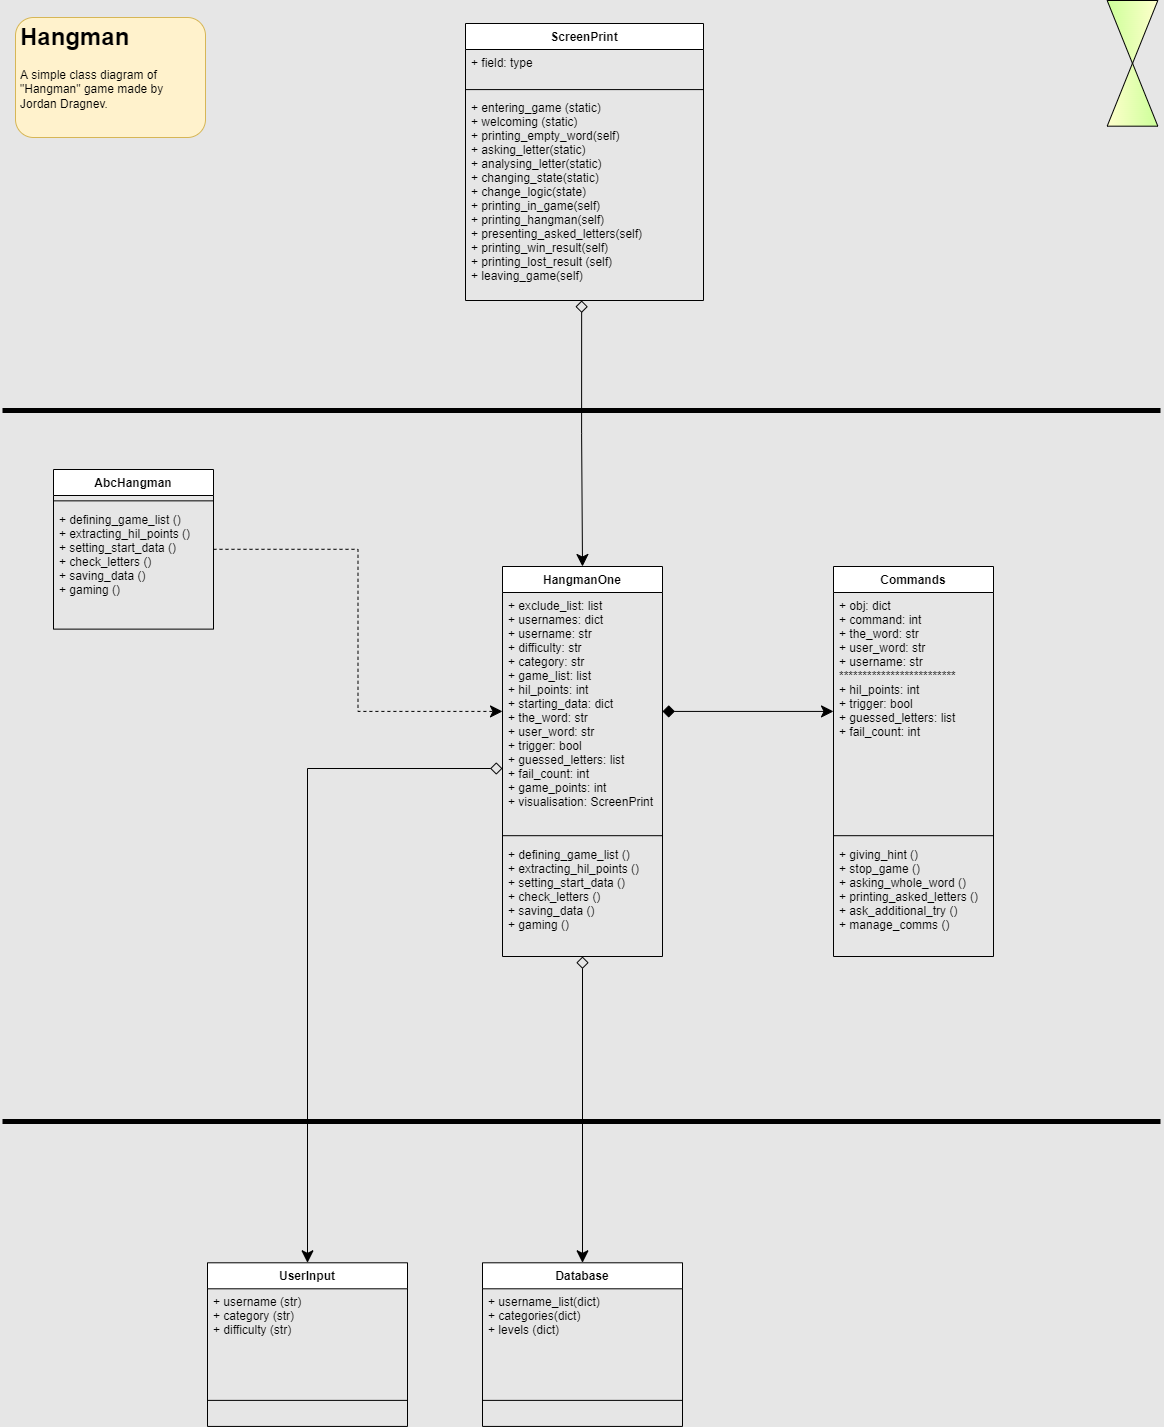

The diagram above was exported from draw.io. Its source (the exported page's mxGraphModel, read from the mxfile embedded in the PNG):
<mxGraphModel dx="1422" dy="875" grid="0" gridSize="10" guides="1" tooltips="1" connect="1" arrows="1" fold="1" page="1" pageScale="1" pageWidth="1169" pageHeight="827" background="#E6E6E6" math="0" shadow="0">
  <root>
    <mxCell id="0" />
    <mxCell id="1" parent="0" />
    <mxCell id="x1npMPG76Q2BiCBuZmID-37" value="ScreenPrint" style="swimlane;fontStyle=1;align=center;verticalAlign=top;childLayout=stackLayout;horizontal=1;startSize=26;horizontalStack=0;resizeParent=1;resizeParentMax=0;resizeLast=0;collapsible=1;marginBottom=0;" parent="1" vertex="1">
      <mxGeometry x="468" y="25.002413793103457" width="238" height="277.0010344827586" as="geometry" />
    </mxCell>
    <mxCell id="x1npMPG76Q2BiCBuZmID-38" value="+ field: type" style="text;strokeColor=none;fillColor=none;align=left;verticalAlign=top;spacingLeft=4;spacingRight=4;overflow=hidden;rotatable=0;points=[[0,0.5],[1,0.5]];portConstraint=eastwest;" parent="x1npMPG76Q2BiCBuZmID-37" vertex="1">
      <mxGeometry y="26" width="238" height="34.741379310344826" as="geometry" />
    </mxCell>
    <mxCell id="x1npMPG76Q2BiCBuZmID-39" value="" style="line;strokeWidth=1;fillColor=none;align=left;verticalAlign=middle;spacingTop=-1;spacingLeft=3;spacingRight=3;rotatable=0;labelPosition=right;points=[];portConstraint=eastwest;strokeColor=inherit;" parent="x1npMPG76Q2BiCBuZmID-37" vertex="1">
      <mxGeometry y="60.741379310344826" width="238" height="10.689655172413794" as="geometry" />
    </mxCell>
    <mxCell id="x1npMPG76Q2BiCBuZmID-40" value="+ entering_game (static)&#10;+ welcoming (static)&#10;+ printing_empty_word(self)&#10;+ asking_letter(static)&#10;+ analysing_letter(static)&#10;+ changing_state(static)&#10;+ change_logic(state)&#10;+ printing_in_game(self)&#10;+ printing_hangman(self)&#10;+ presenting_asked_letters(self)&#10;+ printing_win_result(self)&#10;+ printing_lost_result (self)&#10;+ leaving_game(self)" style="text;strokeColor=none;fillColor=none;align=left;verticalAlign=top;spacingLeft=4;spacingRight=4;overflow=hidden;rotatable=0;points=[[0,0.5],[1,0.5]];portConstraint=eastwest;" parent="x1npMPG76Q2BiCBuZmID-37" vertex="1">
      <mxGeometry y="71.43103448275862" width="238" height="205.57" as="geometry" />
    </mxCell>
    <mxCell id="x1npMPG76Q2BiCBuZmID-41" value="" style="group;fillColor=none;gradientColor=#FFFF00;strokeColor=none;strokeWidth=4;" parent="1" vertex="1" connectable="0">
      <mxGeometry x="1107" y="5" width="56" height="114" as="geometry" />
    </mxCell>
    <mxCell id="x1npMPG76Q2BiCBuZmID-35" value="" style="triangle;whiteSpace=wrap;html=1;rotation=90;gradientColor=#CCFF99;strokeColor=#000000;fillColor=#FFFFCC;" parent="x1npMPG76Q2BiCBuZmID-41" vertex="1">
      <mxGeometry x="-3.5" y="3.166666666666667" width="62.99999999999999" height="50.66666666666667" as="geometry" />
    </mxCell>
    <mxCell id="x1npMPG76Q2BiCBuZmID-36" value="" style="triangle;whiteSpace=wrap;html=1;rotation=90;direction=west;gradientColor=#CCFF99;strokeColor=#000000;fillColor=#FFFFCC;" parent="x1npMPG76Q2BiCBuZmID-41" vertex="1">
      <mxGeometry x="-3.5" y="65.84881720430107" width="62.99999999999999" height="50.66666666666667" as="geometry" />
    </mxCell>
    <mxCell id="yLqwHNGPLsfl2NYs8vkb-1" value="Database" style="swimlane;fontStyle=1;align=center;verticalAlign=top;childLayout=stackLayout;horizontal=1;startSize=26;horizontalStack=0;resizeParent=1;resizeParentMax=0;resizeLast=0;collapsible=1;marginBottom=0;" parent="1" vertex="1">
      <mxGeometry x="485" y="1264.3017241379312" width="200" height="163.6293103448276" as="geometry" />
    </mxCell>
    <mxCell id="yLqwHNGPLsfl2NYs8vkb-2" value="+ username_list(dict)&#10;+ categories(dict)&#10;+ levels (dict)" style="text;strokeColor=none;fillColor=none;align=left;verticalAlign=top;spacingLeft=4;spacingRight=4;overflow=hidden;rotatable=0;points=[[0,0.5],[1,0.5]];portConstraint=eastwest;" parent="yLqwHNGPLsfl2NYs8vkb-1" vertex="1">
      <mxGeometry y="26" width="200" height="85.51724137931035" as="geometry" />
    </mxCell>
    <mxCell id="yLqwHNGPLsfl2NYs8vkb-3" value="" style="line;strokeWidth=1;fillColor=none;align=left;verticalAlign=middle;spacingTop=-1;spacingLeft=3;spacingRight=3;rotatable=0;labelPosition=right;points=[];portConstraint=eastwest;strokeColor=inherit;labelBorderColor=none;" parent="yLqwHNGPLsfl2NYs8vkb-1" vertex="1">
      <mxGeometry y="111.51724137931035" width="200" height="52.112068965517246" as="geometry" />
    </mxCell>
    <mxCell id="31OsFdI8zv24K7Efotdj-1" value="HangmanOne" style="swimlane;fontStyle=1;align=center;verticalAlign=top;childLayout=stackLayout;horizontal=1;startSize=26;horizontalStack=0;resizeParent=1;resizeParentMax=0;resizeLast=0;collapsible=1;marginBottom=0;" parent="1" vertex="1">
      <mxGeometry x="505" y="568" width="160" height="390.0044827586207" as="geometry" />
    </mxCell>
    <mxCell id="31OsFdI8zv24K7Efotdj-2" value="+ exclude_list: list&#10;+ usernames: dict&#10;+ username: str&#10;+ difficulty: str&#10;+ category: str&#10;+ game_list: list&#10;+ hil_points: int&#10;+ starting_data: dict &#10;+ the_word: str&#10;+ user_word: str&#10;+ trigger: bool&#10;+ guessed_letters: list&#10;+ fail_count: int&#10;+ game_points: int&#10;+ visualisation: ScreenPrint" style="text;strokeColor=none;fillColor=none;align=left;verticalAlign=top;spacingLeft=4;spacingRight=4;overflow=hidden;rotatable=0;points=[[0,0.5],[1,0.5]];portConstraint=eastwest;" parent="31OsFdI8zv24K7Efotdj-1" vertex="1">
      <mxGeometry y="26" width="160" height="237.84482758620692" as="geometry" />
    </mxCell>
    <mxCell id="31OsFdI8zv24K7Efotdj-3" value="" style="line;strokeWidth=1;fillColor=none;align=left;verticalAlign=middle;spacingTop=-1;spacingLeft=3;spacingRight=3;rotatable=0;labelPosition=right;points=[];portConstraint=eastwest;strokeColor=inherit;" parent="31OsFdI8zv24K7Efotdj-1" vertex="1">
      <mxGeometry y="263.8448275862069" width="160" height="10.689655172413794" as="geometry" />
    </mxCell>
    <mxCell id="31OsFdI8zv24K7Efotdj-4" value="+ defining_game_list ()&#10;+ extracting_hil_points ()&#10;+ setting_start_data ()&#10;+ check_letters ()&#10;+ saving_data ()&#10;+ gaming ()" style="text;strokeColor=none;fillColor=none;align=left;verticalAlign=top;spacingLeft=4;spacingRight=4;overflow=hidden;rotatable=0;points=[[0,0.5],[1,0.5]];portConstraint=eastwest;" parent="31OsFdI8zv24K7Efotdj-1" vertex="1">
      <mxGeometry y="274.5344827586207" width="160" height="115.47" as="geometry" />
    </mxCell>
    <mxCell id="31OsFdI8zv24K7Efotdj-46" style="edgeStyle=orthogonalEdgeStyle;rounded=0;orthogonalLoop=1;jettySize=auto;html=1;startArrow=none;startFill=0;startSize=10;endSize=10;entryX=0;entryY=0.5;entryDx=0;entryDy=0;dashed=1;" parent="1" source="31OsFdI8zv24K7Efotdj-19" target="31OsFdI8zv24K7Efotdj-2" edge="1">
      <mxGeometry relative="1" as="geometry" />
    </mxCell>
    <mxCell id="31OsFdI8zv24K7Efotdj-19" value="AbcHangman" style="swimlane;fontStyle=1;align=center;verticalAlign=top;childLayout=stackLayout;horizontal=1;startSize=26;horizontalStack=0;resizeParent=1;resizeParentMax=0;resizeLast=0;collapsible=1;marginBottom=0;" parent="1" vertex="1">
      <mxGeometry x="56" y="471.00241379310347" width="160" height="159.62068965517244" as="geometry" />
    </mxCell>
    <mxCell id="31OsFdI8zv24K7Efotdj-21" value="" style="line;strokeWidth=1;fillColor=none;align=left;verticalAlign=middle;spacingTop=-1;spacingLeft=3;spacingRight=3;rotatable=0;labelPosition=right;points=[];portConstraint=eastwest;strokeColor=inherit;" parent="31OsFdI8zv24K7Efotdj-19" vertex="1">
      <mxGeometry y="26" width="160" height="10.689655172413794" as="geometry" />
    </mxCell>
    <mxCell id="31OsFdI8zv24K7Efotdj-22" value="+ defining_game_list ()&#10;+ extracting_hil_points ()&#10;+ setting_start_data ()&#10;+ check_letters ()&#10;+ saving_data ()&#10;+ gaming ()" style="text;strokeColor=none;fillColor=none;align=left;verticalAlign=top;spacingLeft=4;spacingRight=4;overflow=hidden;rotatable=0;points=[[0,0.5],[1,0.5]];portConstraint=eastwest;" parent="31OsFdI8zv24K7Efotdj-19" vertex="1">
      <mxGeometry y="36.689655172413794" width="160" height="122.93103448275863" as="geometry" />
    </mxCell>
    <mxCell id="31OsFdI8zv24K7Efotdj-26" style="edgeStyle=orthogonalEdgeStyle;rounded=0;orthogonalLoop=1;jettySize=auto;html=1;exitX=0.488;exitY=1;exitDx=0;exitDy=0;entryX=0.5;entryY=0;entryDx=0;entryDy=0;exitPerimeter=0;startArrow=diamond;startFill=0;endSize=10;startSize=10;" parent="1" source="x1npMPG76Q2BiCBuZmID-40" target="31OsFdI8zv24K7Efotdj-1" edge="1">
      <mxGeometry relative="1" as="geometry" />
    </mxCell>
    <mxCell id="31OsFdI8zv24K7Efotdj-35" value="" style="edgeStyle=orthogonalEdgeStyle;rounded=0;orthogonalLoop=1;jettySize=auto;html=1;startArrow=diamond;startFill=0;startSize=10;endSize=10;entryX=0.5;entryY=0;entryDx=0;entryDy=0;" parent="1" source="31OsFdI8zv24K7Efotdj-1" target="yLqwHNGPLsfl2NYs8vkb-1" edge="1">
      <mxGeometry relative="1" as="geometry">
        <mxPoint x="585" y="1260" as="targetPoint" />
      </mxGeometry>
    </mxCell>
    <mxCell id="31OsFdI8zv24K7Efotdj-47" value="Commands" style="swimlane;fontStyle=1;align=center;verticalAlign=top;childLayout=stackLayout;horizontal=1;startSize=26;horizontalStack=0;resizeParent=1;resizeParentMax=0;resizeLast=0;collapsible=1;marginBottom=0;" parent="1" vertex="1">
      <mxGeometry x="836" y="568" width="160" height="390.0044827586207" as="geometry" />
    </mxCell>
    <mxCell id="31OsFdI8zv24K7Efotdj-48" value="+ obj: dict&#10;+ command: int&#10;+ the_word: str&#10;+ user_word: str&#10;+ username: str&#10;************************* &#10;+ hil_points: int&#10;+ trigger: bool&#10;+ guessed_letters: list&#10;+ fail_count: int" style="text;strokeColor=none;fillColor=none;align=left;verticalAlign=top;spacingLeft=4;spacingRight=4;overflow=hidden;rotatable=0;points=[[0,0.5],[1,0.5]];portConstraint=eastwest;fontColor=#000000;" parent="31OsFdI8zv24K7Efotdj-47" vertex="1">
      <mxGeometry y="26" width="160" height="237.84482758620692" as="geometry" />
    </mxCell>
    <mxCell id="31OsFdI8zv24K7Efotdj-49" value="" style="line;strokeWidth=1;fillColor=none;align=left;verticalAlign=middle;spacingTop=-1;spacingLeft=3;spacingRight=3;rotatable=0;labelPosition=right;points=[];portConstraint=eastwest;strokeColor=inherit;" parent="31OsFdI8zv24K7Efotdj-47" vertex="1">
      <mxGeometry y="263.8448275862069" width="160" height="10.689655172413794" as="geometry" />
    </mxCell>
    <mxCell id="31OsFdI8zv24K7Efotdj-50" value="+ giving_hint ()&#10;+ stop_game ()&#10;+ asking_whole_word ()&#10;+ printing_asked_letters ()&#10;+ ask_additional_try ()&#10;+ manage_comms ()" style="text;strokeColor=none;fillColor=none;align=left;verticalAlign=top;spacingLeft=4;spacingRight=4;overflow=hidden;rotatable=0;points=[[0,0.5],[1,0.5]];portConstraint=eastwest;" parent="31OsFdI8zv24K7Efotdj-47" vertex="1">
      <mxGeometry y="274.5344827586207" width="160" height="115.47" as="geometry" />
    </mxCell>
    <mxCell id="31OsFdI8zv24K7Efotdj-52" style="edgeStyle=orthogonalEdgeStyle;rounded=0;orthogonalLoop=1;jettySize=auto;html=1;exitX=1;exitY=0.5;exitDx=0;exitDy=0;startArrow=diamond;startFill=1;startSize=10;endSize=10;" parent="1" source="31OsFdI8zv24K7Efotdj-2" target="31OsFdI8zv24K7Efotdj-48" edge="1">
      <mxGeometry relative="1" as="geometry" />
    </mxCell>
    <mxCell id="31OsFdI8zv24K7Efotdj-54" value="" style="endArrow=none;html=1;rounded=0;startSize=10;endSize=10;strokeWidth=5;" parent="1" edge="1">
      <mxGeometry width="50" height="50" relative="1" as="geometry">
        <mxPoint x="5" y="412" as="sourcePoint" />
        <mxPoint x="1163" y="412" as="targetPoint" />
      </mxGeometry>
    </mxCell>
    <mxCell id="31OsFdI8zv24K7Efotdj-55" value="" style="endArrow=none;html=1;rounded=0;startSize=10;endSize=10;strokeWidth=5;" parent="1" edge="1">
      <mxGeometry width="50" height="50" relative="1" as="geometry">
        <mxPoint x="5" y="1122.9999999999998" as="sourcePoint" />
        <mxPoint x="1163" y="1122.9999999999998" as="targetPoint" />
      </mxGeometry>
    </mxCell>
    <mxCell id="31OsFdI8zv24K7Efotdj-56" value="&lt;h1&gt;Hangman&lt;/h1&gt;&lt;p&gt;A simple class diagram of &quot;Hangman&quot; game made by Jordan Dragnev.&lt;/p&gt;" style="text;html=1;strokeColor=#d6b656;fillColor=#fff2cc;spacing=5;spacingTop=-20;whiteSpace=wrap;overflow=hidden;rounded=1;labelBorderColor=none;" parent="1" vertex="1">
      <mxGeometry x="18" y="19" width="190" height="120" as="geometry" />
    </mxCell>
    <mxCell id="hQ9MOASJvo2aMbdt5hYc-1" value="UserInput" style="swimlane;fontStyle=1;align=center;verticalAlign=top;childLayout=stackLayout;horizontal=1;startSize=26;horizontalStack=0;resizeParent=1;resizeParentMax=0;resizeLast=0;collapsible=1;marginBottom=0;" parent="1" vertex="1">
      <mxGeometry x="210" y="1264.3017241379312" width="200" height="163.6293103448276" as="geometry" />
    </mxCell>
    <mxCell id="hQ9MOASJvo2aMbdt5hYc-2" value="+ username (str)&#10;+ category (str)&#10;+ difficulty (str)" style="text;strokeColor=none;fillColor=none;align=left;verticalAlign=top;spacingLeft=4;spacingRight=4;overflow=hidden;rotatable=0;points=[[0,0.5],[1,0.5]];portConstraint=eastwest;" parent="hQ9MOASJvo2aMbdt5hYc-1" vertex="1">
      <mxGeometry y="26" width="200" height="85.51724137931035" as="geometry" />
    </mxCell>
    <mxCell id="hQ9MOASJvo2aMbdt5hYc-3" value="" style="line;strokeWidth=1;fillColor=none;align=left;verticalAlign=middle;spacingTop=-1;spacingLeft=3;spacingRight=3;rotatable=0;labelPosition=right;points=[];portConstraint=eastwest;strokeColor=inherit;labelBorderColor=none;" parent="hQ9MOASJvo2aMbdt5hYc-1" vertex="1">
      <mxGeometry y="111.51724137931035" width="200" height="52.112068965517246" as="geometry" />
    </mxCell>
    <mxCell id="hQ9MOASJvo2aMbdt5hYc-4" style="edgeStyle=orthogonalEdgeStyle;rounded=0;orthogonalLoop=1;jettySize=auto;html=1;entryX=0.5;entryY=0;entryDx=0;entryDy=0;startArrow=diamond;startFill=0;endSize=10;startSize=10;" parent="1" source="31OsFdI8zv24K7Efotdj-2" target="hQ9MOASJvo2aMbdt5hYc-1" edge="1">
      <mxGeometry relative="1" as="geometry">
        <Array as="points">
          <mxPoint x="310" y="770" />
        </Array>
      </mxGeometry>
    </mxCell>
  </root>
</mxGraphModel>